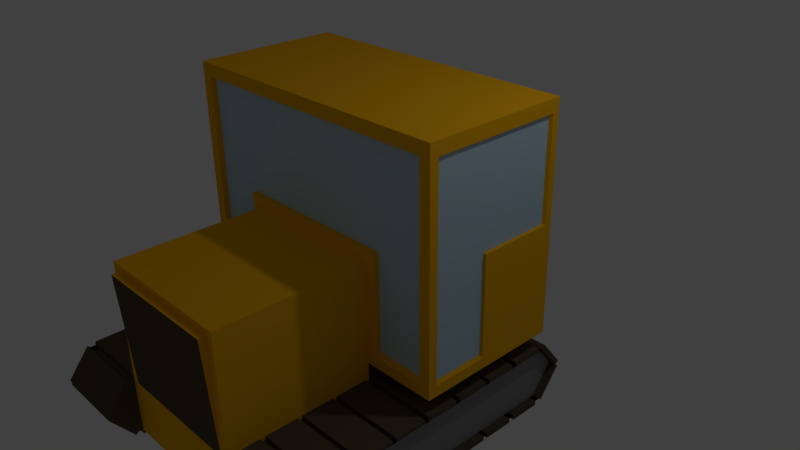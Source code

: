 # Source: DozerBase.blend  (saved by Blender 2.77.0; exported with 4.5.12 LTS)
import bpy
from mathutils import Matrix  # noqa: F401  (used for matrix-valued properties, if any)

bpy.ops.wm.read_factory_settings(use_empty=True)
scene = bpy.context.scene
scene.name = 'Scene'

# ---- collections
col_collection_1 = bpy.data.collections.new('Collection 1'); scene.collection.children.link(col_collection_1)

# ---- materials (node trees are filled in below, after node groups)
mat_paint = bpy.data.materials.new('Paint')
mat_paint.alpha_threshold = 0.0
mat_paint.use_transparent_shadow = False
mat_paint.diffuse_color = (0.9387, 0.4678, 0.008023, 1.0)
mat_paint.roughness = 0.5
mat_paint.line_color = (0.0, 0.0, 0.0, 1.0)
mat_window = bpy.data.materials.new('Window')
mat_window.alpha_threshold = 0.0
mat_window.use_transparent_shadow = False
mat_window.diffuse_color = (0.5035, 0.6864, 0.7991, 1.0)
mat_window.roughness = 0.5
mat_track = bpy.data.materials.new('Track')
mat_track.alpha_threshold = 0.0
mat_track.use_transparent_shadow = False
mat_track.diffuse_color = (0.0999, 0.07991, 0.05329, 1.0)
mat_track.roughness = 0.5
mat_metal = bpy.data.materials.new('Metal')
mat_metal.alpha_threshold = 0.0
mat_metal.use_transparent_shadow = False
mat_metal.diffuse_color = (0.2598, 0.2598, 0.2598, 1.0)
mat_metal.roughness = 0.5

# ---- material node trees

# ---- world
world_world = bpy.data.worlds.new('World'); scene.world = world_world
world_world.color = (0.05088, 0.05088, 0.05088)
world_world.use_sun_shadow = False
world_world.sun_shadow_jitter_overblur = 0.0
world_world.cycles.sampling_method = 'MANUAL'

# ---- cameras
cam_camera = bpy.data.cameras.new('Camera')
cam_camera.clip_end = 100.0
cam_camera.lens = 35.0
cam_camera.sensor_width = 32.0
cam_camera.sensor_height = 18.0
cam_camera.ortho_scale = 7.314
cam_camera.dof.focus_distance = 0.0
cam_camera.dof.aperture_fstop = 128.0

# ---- lights
light_lamp = bpy.data.lights.new('Lamp', 'POINT')
light_lamp.transmission_factor = 0.0
light_lamp.cutoff_distance = 30.0
light_lamp.energy = 100.0
light_lamp.shadow_buffer_clip_start = 1.001
light_lamp.shadow_soft_size = 0.1
light_lamp.shadow_maximum_resolution = 0.006
light_lamp.use_absolute_resolution = True

# ---- meshes
me_cube = bpy.data.meshes.new('Cube')
me_cube.from_pydata([(1.0, 1.0, -0.6933), (1.0, -2.991, -0.6933), (8.941e-08, -0.9955, -0.6933), (-1.49e-07, -0.9955, 0.6551), (1.0, 1.0, 0.6551), (1.0, -2.991, 0.6551), (1.0, -0.9955, 0.6551), (1.0, -0.9955, -0.6933), (1.788e-07, 1.0, -0.6933), (0.0, -2.991, -0.6933), (2.384e-07, 1.0, 0.6551), (-5.364e-07, -2.991, 0.6551), (2.004, 1.0, -0.6933), (2.004, 1.0, 0.6551), (2.004, -0.9955, 0.6551), (2.004, -0.9955, -0.6933), (-1.49e-07, -0.9955, 2.343), (1.0, -0.9955, 2.343), (2.384e-07, 1.0, 2.343), (1.0, 1.0, 2.343), (2.004, 1.0, 2.343), (2.004, -0.9955, 2.343), (1.0, -0.9955, -1.724), (1.0, -2.991, -1.724), (8.941e-08, -0.9955, -1.724), (0.0, -2.991, -1.724), (1.0, 1.0, -1.724), (1.788e-07, 1.0, -1.724), (8.941e-08, -0.9955, -0.9648), (0.0, -2.991, -0.9648), (1.0, 1.0, -0.9648), (1.788e-07, 1.0, -0.9648), (1.0, -2.991, -0.9648), (1.0, -0.9955, -0.9648), (2.017, -0.9955, -1.724), (2.017, -2.991, -1.724), (2.017, 1.0, -1.724), (2.017, 1.0, -0.9648), (2.017, -2.991, -0.9648), (2.017, -0.9955, -0.9648), (1.0, -1.993, -1.724), (1.0, -1.993, -0.9648), (2.017, -1.993, -1.724), (2.017, -1.993, -0.9648), (1.0, -2.492, -1.724), (1.0, -2.492, -0.9648), (2.017, -2.492, -1.724), (2.017, -2.492, -0.9648), (1.0, -1.494, -1.724), (1.0, -1.494, -0.9648), (2.017, -1.494, -0.9648), (2.017, -1.494, -1.724), (1.0, 0.002259, -1.724), (1.0, 0.002259, -0.9648), (2.017, 0.002259, -1.724), (2.017, 0.002259, -0.9648), (1.0, -0.4966, -1.724), (2.017, -0.4966, -1.724), (1.0, -0.4966, -0.9648), (2.017, -0.4966, -0.9648), (1.0, 0.5011, -0.9648), (2.017, 0.5011, -0.9648), (1.0, 0.5011, -1.724), (2.017, 0.5011, -1.724), (1.0, -2.565, -1.724), (2.017, -2.565, -1.724), (1.0, -2.565, -0.9648), (2.017, -2.565, -0.9648), (1.0, -2.058, -0.9648), (2.017, -2.058, -0.9648), (1.0, -2.058, -1.724), (2.017, -2.058, -1.724), (1.0, -1.557, -1.724), (2.017, -1.557, -1.724), (1.0, -1.557, -0.9648), (2.017, -1.557, -0.9648), (1.0, -1.063, -0.9648), (2.017, -1.063, -0.9648), (1.0, -1.063, -1.724), (2.017, -1.063, -1.724), (1.0, -0.5636, -1.724), (2.017, -0.5636, -1.724), (1.0, -0.5636, -0.9648), (2.017, -0.5636, -0.9648), (1.0, -0.05693, -0.9648), (2.017, -0.05693, -0.9648), (1.0, -0.05693, -1.724), (2.017, -0.05693, -1.724), (1.0, 0.4226, -1.724), (2.017, 0.4226, -1.724), (1.0, 0.4226, -0.9648), (2.017, 0.4226, -0.9648), (1.0, 0.9311, -0.9648), (2.017, 0.9311, -0.9648), (1.0, 0.9311, -1.724), (2.017, 0.9311, -1.724), (1.0, -2.991, -0.913), (2.017, -2.991, -0.913), (2.017, -0.9955, -0.913), (1.0, -0.9955, -0.913), (1.0, -1.993, -0.913), (2.017, -1.993, -0.913), (1.0, -2.492, -0.913), (2.017, -2.492, -0.913), (1.0, -1.494, -0.913), (2.017, -1.494, -0.913), (1.0, 0.002259, -0.913), (2.017, 0.002259, -0.913), (1.0, -0.4966, -0.913), (2.017, -0.4966, -0.913), (1.0, 0.5011, -0.913), (2.017, 0.5011, -0.913), (1.0, -2.565, -0.913), (2.017, -2.565, -0.913), (1.0, -2.058, -0.913), (2.017, -2.058, -0.913), (1.0, -1.557, -0.913), (2.017, -1.557, -0.913), (1.0, -1.063, -0.913), (2.017, -1.063, -0.913), (1.0, -0.5636, -0.913), (2.017, -0.5636, -0.913), (1.0, -0.05693, -0.913), (2.017, -0.05693, -0.913), (1.0, 0.4226, -0.913), (2.017, 0.4226, -0.913), (1.0, 0.9311, -0.913), (2.017, 0.9311, -0.913), (1.0, -2.565, -1.786), (1.0, -2.991, -1.786), (1.0, -0.5636, -1.786), (1.0, -0.9955, -1.786), (1.0, -1.557, -1.786), (1.0, -1.993, -1.786), (2.017, -2.565, -1.786), (2.017, -2.991, -1.786), (2.017, -0.5636, -1.786), (2.017, -0.9955, -1.786), (2.017, -1.557, -1.786), (2.017, -1.993, -1.786), (1.0, -2.058, -1.786), (1.0, -2.492, -1.786), (2.017, -2.058, -1.786), (2.017, -2.492, -1.786), (1.0, -1.063, -1.786), (1.0, -1.494, -1.786), (2.017, -1.063, -1.786), (2.017, -1.494, -1.786), (1.0, 0.4226, -1.786), (1.0, 0.002259, -1.786), (2.017, 0.4226, -1.786), (2.017, 0.002259, -1.786), (1.0, -0.05693, -1.786), (1.0, -0.4966, -1.786), (2.017, -0.05693, -1.786), (2.017, -0.4966, -1.786), (1.0, 0.9311, -1.786), (1.0, 0.5011, -1.786), (2.017, 0.9311, -1.786), (2.017, 0.5011, -1.786), (1.0, -3.058, -1.724), (1.0, -3.058, -0.9648), (2.017, -3.058, -0.9648), (2.017, -3.058, -1.724), (1.0, 1.307, -1.344), (2.017, 1.307, -1.344), (1.0, -3.356, -1.344), (2.017, -3.356, -1.344), (1.0, 1.054, -0.9213), (2.017, 1.054, -0.9213), (1.0, 1.361, -1.301), (2.017, 1.361, -1.301), (1.0, 1.35, -1.379), (1.0, 1.043, -1.759), (2.017, 1.35, -1.379), (2.017, 1.043, -1.759), (1.0, -3.397, -1.312), (1.0, -3.098, -0.9328), (2.017, -3.098, -0.9328), (2.017, -3.397, -1.312), (2.017, -3.092, -1.751), (1.0, -3.092, -1.751), (1.0, -3.391, -1.372), (2.017, -3.391, -1.372), (1.92, -2.565, -1.724), (1.92, -2.991, -1.724), (1.92, -0.5636, -1.724), (1.92, -0.9955, -1.724), (1.92, 1.307, -1.344), (1.92, 1.0, -1.724), (1.92, -2.991, -0.9648), (1.92, -0.9955, -0.9648), (1.92, 0.9311, -0.9648), (1.92, 1.0, -0.9648), (1.92, -1.063, -0.9648), (1.92, -1.557, -1.724), (1.92, -1.993, -1.724), (1.92, -2.058, -0.9648), (1.92, -1.993, -0.9648), (1.92, -2.058, -1.724), (1.92, -2.492, -1.724), (1.92, -2.565, -0.9648), (1.92, -2.492, -0.9648), (1.92, -1.557, -0.9648), (1.92, -1.494, -0.9648), (1.92, -1.063, -1.724), (1.92, -1.494, -1.724), (1.92, 0.4226, -1.724), (1.92, 0.002259, -1.724), (1.92, -0.05693, -0.9648), (1.92, 0.002259, -0.9648), (1.92, -0.05693, -1.724), (1.92, -0.4966, -1.724), (1.92, -0.5636, -0.9648), (1.92, -0.4966, -0.9648), (1.92, 0.4226, -0.9648), (1.92, 0.5011, -0.9648), (1.92, 0.9311, -1.724), (1.92, 0.5011, -1.724), (1.92, -3.356, -1.344), (1.92, -3.058, -0.9648), (1.92, -3.058, -1.724), (1.0, 1.0, 2.169), (2.004, 1.0, 2.169), (2.384e-07, 0.9553, 2.169), (-1.49e-07, -0.9955, 2.169), (1.0, -0.9955, 2.169), (2.004, -0.9955, 2.169), (2.004, 1.0, 0.8136), (1.0, 1.0, 0.8136), (2.384e-07, 0.9553, 0.8136), (-1.49e-07, -0.9955, 0.8136), (1.0, -0.9955, 0.8136), (2.004, -0.9955, 0.8136), (1.857, -0.9955, -0.6933), (1.857, -0.9955, 0.6551), (1.857, 1.0, 0.6551), (1.857, 1.0, -0.6933), (1.857, -0.9955, 2.343), (1.857, 1.0, 2.343), (1.857, -0.9955, 2.169), (1.857, 1.0, 2.169), (1.857, 1.0, 0.8136), (1.857, -0.9955, 0.8136), (1.142, -0.9955, 0.6551), (1.142, 1.0, -0.6933), (1.142, -0.9955, 2.343), (1.142, -0.9955, 2.169), (1.142, -0.9955, 0.8136), (1.142, -0.9955, -0.6933), (1.142, 1.0, 0.6551), (1.142, 1.0, 2.343), (1.142, 1.0, 2.169), (1.142, 1.0, 0.8136), (1.0, 1.0, -0.5495), (2.004, 1.0, -0.5495), (1.0, -2.991, -0.5495), (1.0, -0.9955, -0.5495), (1.852e-07, 1.0, -0.5495), (-5.72e-08, -2.991, -0.5495), (2.004, -0.9955, -0.5495), (1.857, -0.9955, -0.5495), (1.857, 1.0, -0.5495), (1.142, 1.0, -0.5495), (1.142, -0.9955, -0.5495), (0.03425, -0.9281, 0.8194), (0.03425, -0.9281, 2.135), (1.005, -0.9281, 0.8194), (1.005, -0.9281, 2.135), (1.142, -0.9281, 2.135), (1.142, -0.9281, 0.8194), (1.837, -0.9281, 0.6656), (1.837, -0.9281, 0.8194), (1.837, -0.9281, 2.135), (1.837, -0.9281, -0.5036), (1.142, -0.9281, 0.6656), (1.142, -0.9281, -0.5036), (-1.347e-07, -0.9218, 0.8136), (-1.363e-07, -0.93, 2.137), (1.0, 0.002259, -0.6933), (2.004, 0.002259, -0.6933), (2.004, 0.002258, 0.6551), (4.47e-08, 0.002259, 2.343), (1.0, 0.002258, 2.343), (2.004, 0.002258, 2.343), (2.004, 0.002258, 2.169), (2.004, 0.002258, 0.8136), (1.857, 0.002258, 2.343), (1.857, 0.002259, -0.6933), (1.142, 0.002259, -0.6933), (1.142, 0.002258, 2.343), (2.004, 0.002259, -0.5495), (1.0, -0.8781, -0.6933), (2.004, -0.8781, -0.6933), (2.004, -0.8781, 0.6551), (-1.262e-07, -0.8781, 2.343), (1.0, -0.8781, 2.343), (2.004, -0.8781, 2.343), (2.004, -0.8781, 2.169), (2.004, -0.8781, 0.8136), (1.857, -0.8781, -0.6933), (1.142, -0.8781, -0.6933), (2.004, -0.8781, -0.5495), (1.857, -0.8781, 2.343), (1.142, -0.8781, 2.343), (1.857, -0.1222, 2.343), (1.142, -0.1222, 2.343), (1.0, -0.1222, -0.6933), (2.004, -0.1222, -0.6933), (2.004, -0.1222, 0.6551), (2.054e-08, -0.1222, 2.343), (1.0, -0.1222, 2.343), (2.004, -0.1222, 2.343), (2.004, -0.1222, 2.169), (2.004, -0.1222, 0.8136), (1.857, -0.1222, -0.6933), (1.142, -0.1222, -0.6933), (2.004, -0.1222, -0.5495), (1.857, 0.905, 2.343), (1.142, 0.905, 2.343), (1.0, 0.905, -0.6933), (2.004, 0.905, -0.6933), (2.004, 0.905, 0.6551), (2.2e-07, 0.905, 2.343), (1.0, 0.905, 2.343), (2.004, 0.905, 2.343), (2.004, 0.905, 2.169), (2.004, 0.905, 0.8136), (1.857, 0.905, -0.6933), (1.142, 0.905, -0.6933), (2.004, 0.905, -0.5495), (1.964, 0.8785, 2.141), (1.964, -0.00223, 2.141), (1.964, 0.8785, 0.8184), (1.964, -0.00223, 0.8184), (1.964, -0.1236, 0.6638), (1.964, -0.8612, 0.6638), (1.964, -0.1236, 2.141), (1.964, -0.8612, 2.141), (1.964, -0.1236, 0.8184), (1.964, -0.8612, 0.8184), (1.964, -0.1236, -0.5115), (1.964, -0.8612, -0.5115), (1.0, 0.9553, 0.8273), (1.0, 0.9553, 2.156), (0.02029, 0.9553, 0.8273), (0.02029, 0.9553, 2.156), (1.139, 0.9553, 2.156), (1.84, 0.9553, 2.156), (1.139, 0.9553, 0.8273), (1.84, 0.9553, 0.8273), (0.8942, -0.9955, 0.6551), (0.8942, 1.0, -0.6933), (0.8942, -2.991, -0.6933), (0.8943, 1.0, 0.6551), (0.8942, -2.991, 0.6551), (0.8942, -0.9955, 2.343), (0.8943, 1.0, 2.343), (0.8942, 1.0, -1.724), (0.8942, -2.991, -1.724), (0.8942, -2.991, -0.9648), (0.8942, 1.0, -0.9648), (0.8942, -0.9955, 2.169), (0.8943, 0.9953, 2.169), (0.8943, 0.9953, 0.8136), (0.8942, -0.9955, 0.8136), (0.8942, -2.991, -0.5495), (0.8942, 1.0, -0.5495), (0.9022, -0.9281, 2.135), (0.9022, -0.9281, 0.8194), (0.8943, 0.002259, 2.343), (0.8942, -0.8781, 2.343), (0.8942, -0.1222, 2.343), (0.8943, 0.905, 2.343), (0.8964, 0.9553, 2.156), (0.8964, 0.9553, 0.8273), (1.0, 1.0, 0.5665), (2.004, 1.0, 0.5665), (1.0, -2.991, 0.5665), (2.345e-07, 1.0, 0.5665), (1.857, -0.9955, 0.5665), (1.142, -0.9955, 0.5665), (1.0, -0.9955, 0.5665), (-5.012e-07, -2.991, 0.5665), (2.004, -0.9955, 0.5665), (1.857, 1.0, 0.5665), (1.142, 1.0, 0.5665), (1.837, -0.9281, 0.5796), (1.142, -0.9281, 0.5796), (2.004, 0.002258, 0.5665), (2.004, -0.8781, 0.5665), (2.004, -0.1222, 0.5665), (2.004, 0.905, 0.5665), (1.964, -0.8612, 0.5774), (1.964, -0.1236, 0.5774), (0.8943, 1.0, 0.5665), (0.8942, -2.991, 0.5665), (0.8942, -3.011, -0.6928), (-2.98e-08, -3.011, -0.6928), (-8.941e-08, -3.019, -0.5492), (-2.98e-08, -2.995, -0.9638), (-5.364e-07, -3.086, 0.5648), (0.8942, -3.019, -0.5492), (0.8942, -2.995, -0.9638), (0.8942, -3.086, 0.5648)], [], [(385, 236, 13, 377), (164, 26, 30), (382, 6, 5, 378), (390, 294, 14, 384), (261, 234, 15, 260), (363, 224, 18, 357), (367, 352, 8, 258), (396, 355, 11, 383), (351, 3, 11, 355), (29, 28, 24, 25), (252, 222, 19, 251), (328, 237, 12, 321), (371, 295, 16, 356), (303, 238, 21, 297), (224, 278, 225, 16, 295, 310, 282, 323, 18), (362, 226, 17, 356), (240, 227, 21, 238), (326, 223, 20, 325), (47, 67, 201, 202), (41, 43, 101, 100), (28, 31, 27, 24), (360, 29, 25, 359), (30, 37, 169, 168), (39, 83, 121, 98), (70, 40, 42, 71), (69, 47, 202, 197), (366, 396, 404, 402), (2, 8, 31, 28), (9, 2, 28, 29), (352, 0, 30, 361), (54, 89, 207, 208), (39, 77, 194, 191), (78, 22, 34, 79), (49, 50, 105, 104), (38, 32, 161, 162), (94, 26, 36, 95), (64, 44, 46, 65), (90, 53, 106, 124), (72, 48, 51, 73), (43, 75, 117, 101), (61, 91, 215, 216), (86, 52, 54, 87), (82, 33, 99, 120), (46, 71, 199, 200), (80, 56, 57, 81), (38, 67, 113, 97), (37, 93, 192, 193), (165, 37, 193, 188), (74, 41, 100, 116), (88, 62, 63, 89), (44, 70, 140, 141), (91, 55, 210, 215), (45, 66, 67, 47), (41, 68, 69, 43), (83, 39, 191, 213), (80, 81, 136, 130), (72, 73, 138, 132), (49, 74, 75, 50), (75, 43, 198, 203), (36, 165, 188, 189), (33, 76, 77, 39), (23, 64, 128, 129), (64, 65, 134, 128), (58, 82, 83, 59), (67, 38, 190, 201), (89, 63, 218, 207), (53, 84, 85, 55), (57, 56, 153, 155), (51, 48, 145, 147), (34, 81, 186, 187), (60, 90, 91, 61), (30, 92, 93, 37), (59, 83, 213, 214), (81, 34, 137, 136), (116, 100, 101, 117), (112, 96, 97, 113), (120, 99, 98, 121), (114, 102, 103, 115), (118, 104, 105, 119), (124, 106, 107, 125), (122, 108, 109, 123), (126, 110, 111, 127), (58, 59, 109, 108), (55, 91, 125, 107), (75, 74, 116, 117), (67, 66, 112, 113), (83, 82, 120, 121), (68, 45, 102, 114), (76, 49, 104, 118), (91, 90, 124, 125), (47, 69, 115, 103), (32, 38, 97, 96), (84, 58, 108, 122), (50, 77, 119, 105), (33, 39, 98, 99), (92, 60, 110, 126), (59, 85, 123, 109), (61, 93, 127, 111), (53, 55, 107, 106), (69, 68, 114, 115), (45, 47, 103, 102), (60, 61, 111, 110), (77, 76, 118, 119), (93, 92, 126, 127), (85, 84, 122, 123), (66, 32, 96, 112), (129, 128, 134, 135), (141, 140, 142, 143), (133, 132, 138, 139), (145, 144, 146, 147), (131, 130, 136, 137), (153, 152, 154, 155), (149, 148, 150, 151), (157, 156, 158, 159), (88, 89, 150, 148), (52, 88, 148, 149), (71, 46, 143, 142), (22, 80, 130, 131), (89, 54, 151, 150), (62, 94, 156, 157), (95, 63, 159, 158), (54, 52, 149, 151), (46, 44, 141, 143), (34, 22, 131, 137), (48, 78, 144, 145), (63, 62, 157, 159), (35, 23, 129, 135), (56, 86, 152, 153), (70, 71, 142, 140), (78, 79, 146, 144), (73, 42, 139, 138), (87, 57, 155, 154), (86, 87, 154, 152), (94, 95, 158, 156), (65, 35, 135, 134), (79, 51, 147, 146), (40, 72, 132, 133), (42, 40, 133, 139), (160, 163, 180, 181), (23, 35, 163, 160), (32, 23, 160, 166, 161), (163, 35, 185, 221), (26, 164, 172, 173), (162, 161, 177, 178), (170, 168, 169, 171), (165, 164, 170, 171), (164, 30, 168, 170), (37, 165, 171, 169), (173, 172, 174, 175), (164, 165, 174, 172), (165, 36, 175, 174), (36, 26, 173, 175), (177, 176, 179, 178), (167, 162, 178, 179), (166, 167, 179, 176), (161, 166, 176, 177), (182, 181, 180, 183), (163, 167, 183, 180), (167, 166, 182, 183), (166, 160, 181, 182), (203, 198, 196, 195), (197, 202, 200, 199), (201, 190, 185, 184), (213, 191, 187, 186), (194, 204, 206, 205), (215, 210, 208, 207), (209, 214, 212, 211), (192, 216, 218, 217), (202, 201, 184, 200), (198, 197, 199, 196), (204, 203, 195, 206), (191, 194, 205, 187), (214, 213, 186, 212), (210, 209, 211, 208), (216, 215, 207, 218), (193, 192, 217, 189, 188), (185, 190, 220, 219, 221), (167, 163, 221, 219), (77, 50, 204, 194), (55, 85, 209, 210), (85, 59, 214, 209), (63, 95, 217, 218), (93, 61, 216, 192), (71, 42, 196, 199), (79, 34, 187, 205), (87, 54, 208, 211), (162, 167, 219, 220), (95, 36, 189, 217), (42, 73, 195, 196), (57, 87, 211, 212), (50, 75, 203, 204), (65, 46, 200, 184), (43, 69, 197, 198), (38, 162, 220, 190), (73, 51, 206, 195), (35, 65, 184, 185), (51, 79, 205, 206), (81, 57, 212, 186), (0, 320, 279, 307, 292, 7, 33, 82, 58, 84, 53, 90, 60, 92, 30), (7, 1, 32, 66, 45, 68, 41, 74, 49, 76, 33), (358, 361, 30, 26), (358, 359, 25, 24, 27), (327, 228, 223, 326), (243, 233, 227, 240), (380, 235, 271, 387), (231, 265, 277), (364, 230, 345, 375), (252, 241, 348, 347), (354, 10, 230, 364), (250, 4, 229, 253), (10, 3, 231, 277, 230), (351, 6, 232, 365), (235, 14, 233, 243), (322, 13, 228, 327), (362, 225, 266, 368), (13, 236, 242, 228), (228, 242, 241, 223), (365, 232, 267, 369), (247, 240, 238, 246), (304, 246, 238, 303), (329, 245, 237, 328), (223, 241, 239, 20), (264, 249, 234, 261), (386, 250, 236, 385), (376, 4, 250, 386), (257, 7, 249, 264), (320, 0, 245, 329), (296, 17, 246, 304), (226, 247, 246, 17), (381, 264, 276, 388), (6, 244, 248, 232), (236, 250, 253, 242), (253, 229, 343, 349), (241, 252, 251, 239), (382, 257, 264, 381), (0, 254, 263, 245), (245, 263, 262, 237), (247, 226, 268, 269), (29, 360, 403, 400), (395, 367, 258, 379), (380, 261, 260, 384), (293, 302, 260, 15), (7, 257, 256, 1), (237, 262, 255, 12), (369, 267, 268, 368), (275, 271, 272, 270), (270, 272, 273, 269), (267, 270, 269, 268), (388, 276, 274, 387), (232, 248, 270, 267), (248, 244, 275, 270), (240, 247, 269, 273), (243, 240, 273, 272), (266, 225, 278), (264, 261, 274, 276), (235, 243, 272, 271), (266, 278, 277, 265), (321, 330, 291, 280), (324, 283, 290, 319), (307, 279, 289, 316), (316, 289, 288, 315), (319, 290, 287, 318), (309, 281, 286, 314), (309, 314, 339, 335), (313, 285, 284, 312), (318, 287, 284, 325), (373, 323, 282, 370), (315, 288, 280, 308), (392, 322, 281, 389), (234, 300, 293, 15), (227, 298, 297, 21), (233, 299, 298, 227), (14, 294, 299, 233), (249, 301, 300, 234), (7, 292, 301, 249), (308, 317, 302, 293), (311, 296, 304, 306), (306, 304, 303, 305), (305, 303, 297, 312), (372, 310, 295, 371), (313, 298, 338, 337), (389, 281, 309, 391), (370, 282, 310, 372), (287, 305, 312, 284), (290, 306, 305, 287), (283, 311, 306, 290), (280, 291, 317, 308), (300, 315, 308, 293), (298, 313, 312, 297), (286, 327, 333, 334), (285, 313, 337, 332), (301, 316, 315, 300), (292, 307, 316, 301), (377, 13, 322, 392), (357, 18, 323, 373), (239, 318, 325, 20), (251, 319, 318, 239), (19, 324, 319, 251), (12, 255, 330, 321), (279, 320, 329, 289), (289, 329, 328, 288), (281, 322, 327, 286), (299, 294, 336, 340), (285, 326, 325, 284), (288, 328, 321, 280), (339, 334, 332, 337), (394, 335, 336, 393), (340, 339, 337, 338), (336, 335, 339, 340), (334, 333, 331, 332), (302, 317, 341, 342), (314, 286, 334, 339), (390, 302, 342, 393), (327, 326, 331, 333), (391, 309, 335, 394), (298, 299, 340, 338), (326, 285, 332, 331), (349, 343, 344, 347), (375, 345, 346, 374), (350, 349, 347, 348), (241, 242, 350, 348), (242, 253, 349, 350), (222, 252, 347, 344), (230, 224, 346, 345), (363, 222, 344, 374), (224, 363, 374, 346), (343, 375, 374, 344), (19, 357, 373, 324), (283, 370, 372, 311), (311, 372, 371, 296), (324, 373, 370, 283), (265, 369, 368, 266), (376, 254, 367, 395), (1, 256, 366, 353), (231, 365, 369, 265), (226, 362, 368, 268), (3, 351, 365, 231), (4, 354, 364, 229), (229, 364, 375, 343), (64, 23, 359, 358, 26, 94, 62, 88, 52, 86, 56, 80, 22, 78, 48, 72, 40, 70, 44), (27, 31, 361, 358), (8, 352, 361, 31), (1, 353, 360, 32), (32, 360, 359, 23), (225, 362, 356, 16), (296, 371, 356, 17), (6, 351, 355, 5), (378, 5, 355, 396), (254, 0, 352, 367), (222, 363, 357, 19), (256, 378, 396, 366), (4, 376, 395, 354), (317, 391, 394, 341), (294, 390, 393, 336), (341, 394, 393, 342), (255, 377, 392, 330), (291, 389, 391, 317), (330, 392, 389, 291), (275, 388, 387, 271), (235, 380, 384, 14), (354, 395, 379, 10), (6, 382, 381, 244), (244, 381, 388, 275), (254, 376, 386, 263), (263, 386, 385, 262), (261, 380, 387, 274), (360, 353, 397, 403), (302, 390, 384, 260), (257, 382, 378, 256), (262, 385, 377, 255), (397, 398, 400, 403), (397, 402, 399, 398), (402, 404, 401, 399), (383, 259, 399, 401), (259, 9, 398, 399), (396, 383, 401, 404), (9, 29, 400, 398), (353, 366, 402, 397)])
me_cube.polygons.foreach_set('material_index', [0, 0, 0, 0, 0, 0, 0, 0, 0, 2, 0, 0, 0, 0, 0, 0, 0, 0, 2, 2, 2, 0, 2, 2, 2, 2, 0, 0, 0, 0, 2, 2, 2, 2, 2, 2, 2, 2, 2, 2, 2, 2, 2, 2, 2, 2, 2, 2, 2, 2, 2, 2, 2, 2, 2, 2, 2, 2, 2, 2, 2, 2, 2, 2, 2, 2, 2, 2, 2, 2, 2, 2, 2, 2, 2, 2, 2, 2, 2, 2, 2, 2, 2, 2, 2, 2, 2, 2, 2, 2, 2, 2, 2, 2, 2, 2, 2, 2, 2, 2, 2, 2, 2, 2, 2, 2, 2, 2, 2, 2, 2, 2, 2, 2, 2, 2, 2, 2, 2, 2, 2, 2, 2, 2, 2, 2, 2, 2, 2, 2, 2, 2, 2, 2, 2, 2, 2, 2, 2, 2, 2, 2, 2, 2, 2, 2, 2, 2, 2, 2, 2, 2, 2, 2, 2, 2, 2, 2, 2, 2, 3, 3, 3, 3, 3, 3, 3, 3, 3, 3, 3, 3, 3, 3, 3, 3, 3, 2, 2, 2, 2, 2, 2, 2, 2, 2, 2, 2, 2, 2, 2, 2, 2, 2, 2, 2, 2, 2, 2, 0, 0, 0, 0, 0, 0, 0, 0, 0, 0, 0, 0, 0, 0, 0, 0, 0, 0, 0, 0, 0, 0, 0, 0, 0, 0, 0, 0, 0, 0, 0, 0, 0, 0, 0, 0, 0, 0, 0, 2, 0, 0, 0, 0, 0, 1, 1, 1, 1, 1, 0, 0, 0, 0, 0, 0, 0, 1, 0, 0, 0, 0, 0, 0, 0, 0, 0, 0, 0, 0, 0, 0, 0, 0, 0, 0, 0, 0, 0, 0, 0, 0, 0, 0, 0, 0, 0, 0, 0, 0, 0, 0, 0, 0, 0, 0, 0, 0, 0, 0, 0, 0, 0, 0, 0, 0, 1, 1, 1, 1, 1, 0, 0, 0, 0, 0, 0, 0, 1, 1, 1, 0, 0, 0, 1, 0, 0, 1, 0, 0, 0, 0, 1, 0, 0, 0, 0, 0, 0, 0, 0, 0, 0, 0, 0, 0, 0, 0, 0, 0, 0, 0, 0, 0, 0, 1, 0, 0, 0, 1, 0, 0, 0, 0, 0, 0, 0, 0, 0, 0, 0, 2, 2, 2, 0, 0, 0, 0, 0])
me_cube.materials.append(mat_paint)
me_cube.materials.append(mat_window)
me_cube.materials.append(mat_track)
me_cube.materials.append(mat_metal)
me_cube.use_remesh_preserve_volume = False
me_cube.use_remesh_preserve_attributes = False
me_cube.use_mirror_vertex_groups = False
me_cube.update()

# ---- objects
ob_cab = bpy.data.objects.new('Cab', me_cube)
ob_lamp = bpy.data.objects.new('Lamp', light_lamp)
ob_camera = bpy.data.objects.new('Camera', cam_camera)

# ---- transforms, parenting, visibility, modifiers, constraints
ob_cab.location = (0.0, 0.0, 0.0)
ob_cab.lock_rotations_4d = False
ob_cab.empty_display_type = 'ARROWS'
ob_cab.lineart.crease_threshold = 0.0
_m = ob_cab.modifiers.new('Mirror', 'MIRROR')
ob_lamp.location = (4.076, 1.005, 5.904)
ob_lamp.rotation_euler = (0.6503, 0.05522, 1.866)
ob_lamp.lock_rotations_4d = False
ob_lamp.empty_display_type = 'ARROWS'
ob_lamp.color = (0.0, 0.0, 0.0, 0.0)
ob_lamp.lineart.crease_threshold = 0.0
ob_camera.location = (7.481, -6.508, 5.344)
ob_camera.rotation_euler = (1.109, 0.01082, 0.8149)
ob_camera.lock_rotations_4d = False
ob_camera.empty_display_type = 'ARROWS'
ob_camera.color = (0.0, 0.0, 0.0, 0.0)
ob_camera.display_type = 'WIRE'
ob_camera.lineart.crease_threshold = 0.0

# ---- collection membership
col_collection_1.objects.link(ob_cab)
col_collection_1.objects.link(ob_lamp)
col_collection_1.objects.link(ob_camera)

# ---- scene / render settings (as saved in the file)
scene.camera = ob_camera
scene.frame_start = 1; scene.frame_end = 250; scene.frame_set(1)
scene.render.engine = 'BLENDER_EEVEE_NEXT'
scene.render.resolution_percentage = 50
scene.render.dither_intensity = 0.0
scene.cycles.use_denoising = False
scene.cycles.samples = 128
scene.cycles.sampling_pattern = 'TABULATED_SOBOL'
scene.cycles.light_sampling_threshold = 0.0
scene.cycles.use_adaptive_sampling = False
scene.cycles.use_light_tree = False
scene.cycles.blur_glossy = 0.0
scene.cycles.sample_clamp_indirect = 0.0
scene.view_settings.view_transform = 'Standard'
bpy.context.view_layer.update()
